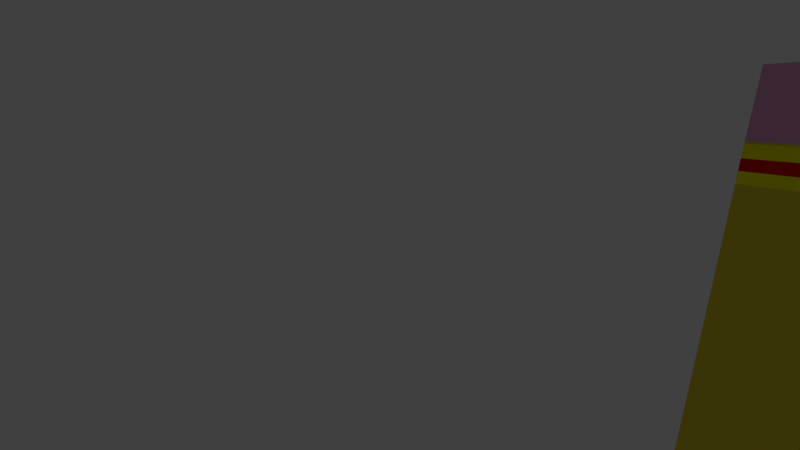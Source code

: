 # Source: lapizNuevo.blend  (saved by Blender 2.79.0; exported with 4.5.12 LTS)
import bpy
from mathutils import Matrix  # noqa: F401  (used for matrix-valued properties, if any)

bpy.ops.wm.read_factory_settings(use_empty=True)
scene = bpy.context.scene
scene.name = 'Scene'

# ---- collections
col_collection_1 = bpy.data.collections.new('Collection 1'); scene.collection.children.link(col_collection_1)

# ---- materials (node trees are filled in below, after node groups)
mat_material_002 = bpy.data.materials.new('Material.002')
mat_material_002.alpha_threshold = 0.0
mat_material_002.use_transparent_shadow = False
mat_material_002.diffuse_color = (0.4072, 0.2502, 0.15, 1.0)
mat_material_002.specular_color = (0.3663, 0.2122, 0.1195)
mat_material_002.roughness = 0.5
mat_material_002.specular_intensity = 1.0
mat_material = bpy.data.materials.new('Material')
mat_material.alpha_threshold = 0.0
mat_material.use_transparent_shadow = False
mat_material.diffuse_color = (0.8, 0.6667, 0.04396, 1.0)
mat_material.specular_color = (1.0, 0.9458, 0.01492)
mat_material.roughness = 0.5
mat_material.line_color = (0.0, 0.0, 0.0, 1.0)
mat_material_001 = bpy.data.materials.new('Material.001')
mat_material_001.alpha_threshold = 0.0
mat_material_001.use_transparent_shadow = False
mat_material_001.diffuse_color = (0.0, 0.0, 0.0, 1.0)
mat_material_001.specular_color = (0.001962, 0.002063, 0.001632)
mat_material_001.roughness = 0.5
mat_material_003 = bpy.data.materials.new('Material.003')
mat_material_003.alpha_threshold = 0.0
mat_material_003.use_transparent_shadow = False
mat_material_003.diffuse_color = (0.8, 0.01252, 0.008279, 1.0)
mat_material_003.specular_color = (1.0, 0.9458, 0.01492)
mat_material_003.roughness = 0.5
mat_material_003.line_color = (0.0, 0.0, 0.0, 1.0)
mat_material_004 = bpy.data.materials.new('Material.004')
mat_material_004.alpha_threshold = 0.0
mat_material_004.use_transparent_shadow = False
mat_material_004.diffuse_color = (0.8, 0.3771, 0.6191, 1.0)
mat_material_004.specular_color = (0.9879, 0.328, 1.0)
mat_material_004.roughness = 0.5
mat_material_005 = bpy.data.materials.new('Material.005')
mat_material_005.alpha_threshold = 0.0
mat_material_005.use_transparent_shadow = False
mat_material_005.diffuse_color = (1.0, 0.9843, 0.002, 1.0)
mat_material_005.roughness = 0.5

# ---- material node trees

# ---- world
world_world = bpy.data.worlds.new('World'); scene.world = world_world
world_world.color = (0.05088, 0.05088, 0.05088)
world_world.use_sun_shadow = False
world_world.sun_shadow_jitter_overblur = 0.0
world_world.cycles.sampling_method = 'MANUAL'

# ---- cameras
cam_camera = bpy.data.cameras.new('Camera')
cam_camera.clip_end = 100.0
cam_camera.lens = 35.0
cam_camera.sensor_width = 32.0
cam_camera.sensor_height = 18.0
cam_camera.ortho_scale = 7.314
cam_camera.shift_x = 0.03
cam_camera.dof.focus_distance = 0.0
cam_camera.dof.aperture_fstop = 128.0

# ---- meshes
me_c_rculo = bpy.data.meshes.new('Círculo')
me_c_rculo.from_pydata([(0.03252, 0.0781, 0.04735), (-0.1268, -0.01391, 0.04735), (-0.1268, -0.1979, 0.04735), (0.03252, -0.2899, 0.04735), (0.1919, -0.1979, 0.04735), (0.1919, -0.01391, 0.04735), (1.788e-08, 0.1553, 7.47), (-0.1345, 0.07766, 7.47), (-0.1345, -0.07766, 7.47), (2.486e-08, -0.1553, 7.47), (0.1345, -0.07766, 7.47), (0.1345, 0.07766, 7.47), (-0.866, 0.5, 6.346), (-0.866, -0.5, 6.346), (0.8757, -0.5007, 6.338), (0.866, 0.5, 6.346), (-0.004258, -1.009, 6.338), (1.409e-15, 1.0, 6.346), (-0.1918, 0.1108, 7.345), (0.1907, -0.1052, 7.353), (1.727e-08, 0.2215, 7.345), (-0.1918, -0.1108, 7.345), (0.1918, 0.1108, 7.345), (-0.004258, -0.2177, 7.353), (-0.05561, 0.03211, 7.47), (1.191e-08, 0.06422, 7.47), (-0.05561, -0.03211, 7.47), (1.479e-08, -0.06422, 7.47), (0.05561, -0.03211, 7.47), (0.05561, 0.03211, 7.47), (-0.1918, 0.1108, 7.345), (0.1918, -0.1108, 7.345), (1.727e-08, 0.2215, 7.345), (-0.1918, -0.1108, 7.345), (0.1918, 0.1108, 7.345), (3.664e-08, -0.2215, 7.345), (-0.1918, 0.1108, 7.389), (0.1918, -0.1108, 7.389), (1.727e-08, 0.2215, 7.389), (-0.1918, -0.1108, 7.389), (0.1918, 0.1108, 7.389), (3.664e-08, -0.2215, 7.389), (-0.04687, 0.02706, 7.47), (1.125e-08, 0.05412, 7.47), (-0.04687, -0.02706, 7.47), (1.368e-08, -0.05412, 7.47), (0.04687, -0.02706, 7.47), (0.04687, 0.02706, 7.47), (-0.1918, 0.1108, 7.389), (0.1918, -0.1108, 7.389), (1.727e-08, 0.2215, 7.389), (-0.1918, -0.1108, 7.389), (0.1918, 0.1108, 7.389), (3.664e-08, -0.2215, 7.389), (-0.1315, 0.0759, 7.47), (1.696e-08, 0.1518, 7.47), (-0.1315, -0.0759, 7.47), (2.467e-08, -0.1518, 7.47), (0.1315, -0.0759, 7.47), (0.1315, 0.0759, 7.47), (-0.1918, 0.1108, 7.389), (0.1918, -0.1108, 7.389), (1.727e-08, 0.2215, 7.389), (-0.1918, -0.1108, 7.389), (0.1918, 0.1108, 7.389), (3.664e-08, -0.2215, 7.389), (-0.1256, 0.07251, 7.47), (1.346e-08, 0.145, 7.47), (-0.1256, -0.07251, 7.47), (2.619e-08, -0.145, 7.47), (0.1256, -0.07251, 7.47), (0.1256, 0.07251, 7.47), (-0.1918, 0.1108, 7.389), (0.1918, -0.1108, 7.389), (1.727e-08, 0.2215, 7.389), (-0.1918, -0.1108, 7.389), (0.1918, 0.1108, 7.389), (3.664e-08, -0.2215, 7.389), (-0.1539, 0.08887, 7.47), (1.484e-08, 0.1777, 7.47), (-0.1539, -0.08887, 7.47), (3.038e-08, -0.1777, 7.47), (0.1539, -0.08887, 7.47), (0.1539, 0.08887, 7.47), (-0.1918, 0.1108, 7.389), (0.1918, -0.1108, 7.389), (1.727e-08, 0.2215, 7.389), (-0.1918, -0.1108, 7.389), (0.1918, 0.1108, 7.389), (3.664e-08, -0.2215, 7.389), (-0.866, -0.5, 0.1138), (0.866, 0.5, 0.1138), (8.742e-08, -1.0, 0.1138), (-0.866, 0.5, 0.1138), (0.866, -0.5, 0.1138), (2.526e-17, 1.0, 0.1138), (-0.006437, 0.01101, 7.743), (0.0105, 0.02079, 7.743), (-0.006437, -0.008545, 7.743), (0.0105, -0.01832, 7.743), (0.02744, -0.008545, 7.743), (0.02744, 0.01101, 7.743), (-0.006437, 0.01101, 7.736), (0.02744, -0.008545, 7.736), (0.0105, 0.02079, 7.736), (-0.006437, -0.008545, 7.736), (0.02744, 0.01101, 7.736), (0.0105, -0.01832, 7.736), (-0.1268, -0.1979, 0.05322), (0.1919, -0.01391, 0.05322), (0.03252, -0.2899, 0.05322), (-0.1268, -0.01391, 0.05322), (0.1919, -0.1979, 0.05322), (0.03252, 0.0781, 0.05322), (-0.866, 0.5, 0.25), (0.866, -0.5, 0.25), (5.551e-17, 1.0, 0.25), (-0.866, -0.5, 0.25), (0.866, 0.5, 0.25), (8.742e-08, -1.0, 0.25), (-0.866, 0.5, 0.3559), (0.866, -0.5, 0.3559), (7.903e-17, 1.0, 0.3559), (-0.866, -0.5, 0.3559), (0.866, 0.5, 0.3559), (8.742e-08, -1.0, 0.3559), (-0.866, 0.5, 0.4592), (0.866, -0.5, 0.4592), (1.02e-16, 1.0, 0.4592), (-0.866, -0.5, 0.4592), (0.866, 0.5, 0.4592), (8.742e-08, -1.0, 0.4592), (-0.866, -0.5, 0.1326), (0.866, 0.5, 0.1326), (8.742e-08, -1.0, 0.1326), (-0.866, 0.5, 0.1326), (0.866, -0.5, 0.1326), (2.944e-17, 1.0, 0.1326), (-0.866, -0.5, 0.1138), (0.866, 0.5, 0.1138), (8.742e-08, -1.0, 0.1138), (-0.866, 0.5, 0.1138), (0.866, -0.5, 0.1138), (2.526e-17, 1.0, 0.1138), (-0.866, -0.5, 0.1138), (0.866, 0.5, 0.1138), (8.742e-08, -1.0, 0.1138), (-0.866, 0.5, 0.1138), (0.866, -0.5, 0.1138), (2.526e-17, 1.0, 0.1138), (-0.03018, -0.005345, -0.521), (0.01441, 0.0204, -0.521), (-0.007887, -0.01822, -0.521), (-0.03018, 0.0204, -0.521), (0.01441, -0.005345, -0.521), (-0.007887, 0.03327, -0.521), (-0.007585, -0.9928, -0.4967), (0.8584, -0.4928, -0.4967), (-0.007585, 1.007, -0.4967), (-0.8736, 0.5072, -0.4967), (0.8584, 0.5072, -0.4967), (-0.8736, -0.4928, -0.4967), (0.8583, -0.4926, -0.5089), (-0.8738, 0.5074, -0.5089), (0.8583, 0.5074, -0.5089), (-0.007736, -0.9926, -0.5089), (-0.007736, 1.007, -0.5089), (-0.8738, -0.4926, -0.5089)], [], [(10, 11, 29, 28), (20, 22, 34, 32), (6, 7, 24, 25), (22, 19, 31, 34), (9, 10, 28, 27), (19, 23, 35, 31), (127, 131, 16, 14), (128, 130, 15, 17), (126, 128, 17, 12), (131, 129, 13, 16), (130, 127, 14, 15), (129, 126, 12, 13), (14, 16, 23, 19), (17, 15, 22, 20), (12, 17, 20, 18), (16, 13, 21, 23), (15, 14, 19, 22), (13, 12, 18, 21), (41, 39, 51, 53), (26, 27, 45, 44), (29, 25, 43, 47), (36, 38, 50, 48), (24, 26, 44, 42), (39, 36, 48, 51), (21, 18, 30, 33), (7, 8, 26, 24), (18, 20, 32, 30), (11, 6, 25, 29), (8, 9, 27, 26), (23, 21, 33, 35), (31, 35, 41, 37), (32, 34, 40, 38), (30, 32, 38, 36), (35, 33, 39, 41), (34, 31, 37, 40), (33, 30, 36, 39), (48, 50, 62, 60), (43, 42, 54, 55), (51, 48, 60, 63), (45, 46, 58, 57), (50, 52, 64, 62), (52, 49, 61, 64), (37, 41, 53, 49), (27, 28, 46, 45), (40, 37, 49, 52), (25, 24, 42, 43), (38, 40, 52, 50), (28, 29, 47, 46), (55, 54, 66, 67), (63, 60, 72, 75), (57, 58, 70, 69), (62, 64, 76, 74), (64, 61, 73, 76), (56, 57, 69, 68), (46, 47, 59, 58), (42, 44, 56, 54), (53, 51, 63, 65), (47, 43, 55, 59), (49, 53, 65, 61), (44, 45, 57, 56), (75, 72, 84, 87), (69, 70, 82, 81), (74, 76, 88, 86), (76, 73, 85, 88), (68, 69, 81, 80), (73, 77, 89, 85), (60, 62, 74, 72), (58, 59, 71, 70), (54, 56, 68, 66), (65, 63, 75, 77), (59, 55, 67, 71), (61, 65, 77, 73), (85, 89, 107, 103), (83, 79, 97, 101), (89, 87, 105, 107), (78, 80, 98, 96), (82, 83, 101, 100), (84, 86, 104, 102), (67, 66, 78, 79), (72, 74, 86, 84), (70, 71, 83, 82), (66, 68, 80, 78), (77, 75, 87, 89), (71, 67, 79, 83), (108, 111, 93, 90), (109, 112, 94, 91), (110, 108, 90, 92), (111, 113, 95, 93), (113, 109, 91, 95), (112, 110, 92, 94), (105, 102, 96, 98), (106, 103, 100, 101), (107, 105, 98, 99), (102, 104, 97, 96), (104, 106, 101, 97), (103, 107, 99, 100), (80, 81, 99, 98), (88, 85, 103, 106), (86, 88, 106, 104), (81, 82, 100, 99), (87, 84, 102, 105), (79, 78, 96, 97), (4, 3, 110, 112), (0, 5, 109, 113), (1, 0, 113, 111), (3, 2, 108, 110), (5, 4, 112, 109), (2, 1, 111, 108), (132, 135, 114, 117), (133, 136, 115, 118), (134, 132, 117, 119), (135, 137, 116, 114), (137, 133, 118, 116), (136, 134, 119, 115), (117, 114, 120, 123), (118, 115, 121, 124), (119, 117, 123, 125), (114, 116, 122, 120), (116, 118, 124, 122), (115, 119, 125, 121), (123, 120, 126, 129), (124, 121, 127, 130), (125, 123, 129, 131), (120, 122, 128, 126), (122, 124, 130, 128), (121, 125, 131, 127), (94, 92, 134, 136), (95, 91, 133, 137), (93, 95, 137, 135), (92, 90, 132, 134), (91, 94, 136, 133), (90, 93, 135, 132), (94, 91, 139, 142), (91, 95, 143, 139), (90, 92, 140, 138), (93, 90, 138, 141), (92, 94, 142, 140), (95, 93, 141, 143), (139, 143, 149, 145), (138, 140, 146, 144), (141, 138, 144, 147), (140, 142, 148, 146), (143, 141, 147, 149), (142, 139, 145, 148), (165, 162, 154, 152), (166, 163, 153, 155), (162, 164, 151, 154), (164, 166, 155, 151), (167, 165, 152, 150), (163, 167, 150, 153), (147, 144, 161, 159), (144, 146, 156, 161), (145, 149, 158, 160), (148, 145, 160, 157), (149, 147, 159, 158), (146, 148, 157, 156), (159, 161, 167, 163), (161, 156, 165, 167), (160, 158, 166, 164), (157, 160, 164, 162), (158, 159, 163, 166), (156, 157, 162, 165)])
me_c_rculo.polygons.foreach_set('material_index', [2, 0, 2, 0, 2, 0, 1, 1, 1, 1, 1, 1, 0, 0, 0, 0, 0, 0, 2, 2, 2, 2, 2, 2, 0, 2, 0, 2, 2, 0, 0, 0, 0, 0, 0, 0, 2, 2, 2, 2, 2, 2, 2, 2, 2, 2, 2, 2, 2, 2, 2, 2, 2, 2, 2, 2, 2, 2, 2, 2, 2, 2, 2, 2, 2, 2, 2, 2, 2, 2, 2, 2, 2, 2, 2, 2, 2, 2, 2, 2, 2, 2, 2, 2, 0, 4, 0, 0, 4, 4, 2, 2, 2, 2, 2, 2, 2, 2, 2, 2, 2, 2, 0, 0, 0, 0, 0, 0, 5, 5, 5, 5, 5, 5, 3, 3, 3, 3, 3, 3, 5, 5, 5, 5, 5, 5, 1, 1, 1, 1, 1, 1, 0, 4, 0, 0, 4, 0, 4, 0, 0, 4, 0, 0, 4, 4, 4, 4, 4, 4, 4, 4, 4, 4, 4, 4, 4, 4, 4, 4, 4, 4])
me_c_rculo.materials.append(mat_material_002)
me_c_rculo.materials.append(mat_material)
me_c_rculo.materials.append(mat_material_001)
me_c_rculo.materials.append(mat_material_003)
me_c_rculo.materials.append(mat_material_004)
me_c_rculo.materials.append(mat_material_005)
me_c_rculo.use_remesh_preserve_volume = False
me_c_rculo.use_remesh_preserve_attributes = False
me_c_rculo.use_mirror_vertex_groups = False
me_c_rculo.update()

# ---- objects
ob_c_rculo = bpy.data.objects.new('Círculo', me_c_rculo)
ob_camera = bpy.data.objects.new('Camera', cam_camera)

# ---- transforms, parenting, visibility, modifiers, constraints
ob_c_rculo.location = (0.3094, -2.551, -2.093)
ob_c_rculo.rotation_euler = (-5.466, -0.4316, 3.685)
ob_c_rculo.scale = (0.9849, 0.8638, 0.9872)
ob_c_rculo.lineart.crease_threshold = 0.0
ob_camera.location = (4.481, 2.514, -6.278)
ob_camera.rotation_euler = (4.263, -0.6409, -0.9336)
ob_camera.lock_rotations_4d = False
ob_camera.empty_display_type = 'ARROWS'
ob_camera.color = (0.0, 0.0, 0.0, 0.0)
ob_camera.display_type = 'WIRE'
ob_camera.lineart.crease_threshold = 0.0

# ---- collection membership
col_collection_1.objects.link(ob_c_rculo)
col_collection_1.objects.link(ob_camera)

# ---- scene / render settings (as saved in the file)
scene.camera = ob_camera
scene.frame_start = 1; scene.frame_end = 250; scene.frame_set(88)
scene.render.engine = 'BLENDER_EEVEE_NEXT'
scene.render.dither_intensity = 0.0
scene.cycles.use_denoising = False
scene.cycles.samples = 128
scene.cycles.sampling_pattern = 'TABULATED_SOBOL'
scene.cycles.use_adaptive_sampling = False
scene.cycles.use_light_tree = False
scene.cycles.blur_glossy = 0.0
scene.cycles.sample_clamp_indirect = 0.0
scene.view_settings.view_transform = 'Standard'
bpy.context.view_layer.update()

# ---- added for rendering (the .blend has no usable light): sun
light_auto_sun = bpy.data.lights.new('AutoSun', 'SUN')
light_auto_sun.energy = 3.0
light_auto_sun.angle = 0.0523599
ob_auto_sun = bpy.data.objects.new('AutoSun', light_auto_sun)
scene.collection.objects.link(ob_auto_sun)
ob_auto_sun.rotation_euler = (0.872665, 0.174533, 0.523599)
bpy.context.view_layer.update()
